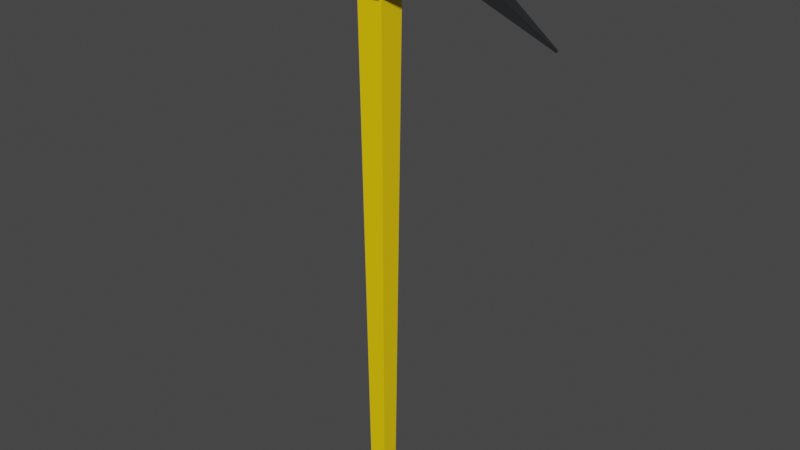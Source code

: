 # Source: Pickaxe.blend  (saved by Blender 3.1.7; exported with 4.5.12 LTS)
import bpy
from mathutils import Matrix  # noqa: F401  (used for matrix-valued properties, if any)

bpy.ops.wm.read_factory_settings(use_empty=True)
scene = bpy.context.scene
scene.name = 'Scene'

# ---- collections
col_collection = bpy.data.collections.new('Collection'); scene.collection.children.link(col_collection)

# ---- materials (node trees are filled in below, after node groups)
mat_material = bpy.data.materials.new('Material')
mat_material.alpha_threshold = 0.0
mat_material.use_transparent_shadow = False
mat_material.line_color = (0.0, 0.0, 0.0, 1.0)
mat_material_001 = bpy.data.materials.new('Material.001')
mat_material_001.use_transparent_shadow = False

# ---- material node trees
mat_material.use_nodes = True; mat_material.node_tree.nodes.clear()
_N = mat_material.node_tree.nodes; _L = mat_material.node_tree.links
n0 = _N.new('ShaderNodeOutputMaterial'); n0.name = 'Material Output'; n0.location = (300, 300)
n1 = _N.new('ShaderNodeBsdfPrincipled'); n1.name = 'Principled BSDF'; n1.location = (10, 300)
n1.distribution = 'GGX'
n1.subsurface_method = 'RANDOM_WALK_SKIN'
n1.inputs[0].default_value = (1.0, 0.6549, 0.0, 1.0)
n1.inputs[2].default_value = 0.4
n1.inputs[3].default_value = 1.45
n1.inputs[27].default_value = (0.0, 0.0, 0.0, 1.0)
n1.inputs[28].default_value = 1.0
_L.new(n1.outputs[0], n0.inputs[0])
n0.is_active_output = True
mat_material_001.use_nodes = True; mat_material_001.node_tree.nodes.clear()
_N = mat_material_001.node_tree.nodes; _L = mat_material_001.node_tree.links
n0 = _N.new('ShaderNodeBsdfPrincipled'); n0.name = 'Principled BSDF'; n0.location = (10, 300)
n0.distribution = 'GGX'
n0.subsurface_method = 'RANDOM_WALK_SKIN'
n0.inputs[0].default_value = (0.03442, 0.0377, 0.03986, 1.0)
n0.inputs[1].default_value = 0.55
n0.inputs[3].default_value = 1.45
n0.inputs[27].default_value = (0.0, 0.0, 0.0, 1.0)
n0.inputs[28].default_value = 1.0
n1 = _N.new('ShaderNodeOutputMaterial'); n1.name = 'Material Output'; n1.location = (300, 300)
_L.new(n0.outputs[0], n1.inputs[0])
n1.is_active_output = True

# ---- world
world_world = bpy.data.worlds.new('World'); scene.world = world_world
world_world.use_nodes = True; world_world.node_tree.nodes.clear()
_N = world_world.node_tree.nodes; _L = world_world.node_tree.links
n0 = _N.new('ShaderNodeOutputWorld'); n0.name = 'World Output'; n0.location = (300, 300)
n1 = _N.new('ShaderNodeBackground'); n1.name = 'Background'; n1.location = (10, 300)
n1.inputs[0].default_value = (0.05088, 0.05088, 0.05088, 1.0)
_L.new(n1.outputs[0], n0.inputs[0])
n0.is_active_output = True
world_world.color = (0.05088, 0.05088, 0.05088)
world_world.use_sun_shadow = False
world_world.sun_shadow_jitter_overblur = 0.0

# ---- meshes
me_cube = bpy.data.meshes.new('Cube')
me_cube.from_pydata([(1.147, 1.147, 1.245), (0.7384, 0.7384, -1.0), (1.147, -1.147, 1.245), (0.7384, -0.7384, -1.0), (-1.147, 1.147, 1.245), (-0.7384, 0.7384, -1.0), (-1.147, -1.147, 1.245), (-0.7384, -0.7384, -1.0), (-7.629, -1.087, 1.141), (-7.629, -1.087, 1.183), (-7.629, 1.165, 1.141), (-7.629, 1.165, 1.183), (9.068, -0.6353, 1.061), (9.068, -0.6412, 1.124), (9.115, 0.7886, 1.061), (9.115, 0.7827, 1.125), (-5.006, 1.544, 1.136), (-5.006, -1.466, 1.136), (-5.058, -1.466, 1.19), (-5.058, 1.544, 1.19), (4.61, 1.058, 1.19), (4.61, 1.058, 1.107), (4.61, -1.156, 1.107), (4.61, -1.156, 1.19), (-1.15, 1.8, 1.012), (-1.628, 1.8, 1.198), (-1.15, -1.722, 1.012), (-1.628, -1.722, 1.198), (14.5, 0.3156, 0.9356), (14.41, 0.3191, 0.9299), (14.41, 0.159, 0.9299), (14.5, 0.1555, 0.9355), (-9.321, 1.065, 1.141), (-9.321, -0.9861, 1.141), (-9.321, -0.9861, 1.176), (-9.321, 1.065, 1.176), (-10.89, 0.9131, 1.142), (-10.89, -0.8346, 1.142), (-10.89, -0.8346, 1.151), (-10.89, 0.9131, 1.151), (1.892, 1.407, 1.192), (1.166, -1.589, 1.012), (1.166, 1.407, 1.012), (1.892, -1.589, 1.192), (-3.078, 1.672, 1.089), (-3.343, -1.594, 1.197), (-3.343, 1.672, 1.197), (-3.078, -1.594, 1.089), (1.909, -1.589, 1.219), (-1.611, -1.722, 1.225), (-1.611, 1.8, 1.225), (1.909, 1.407, 1.219)], [], [(0, 4, 6, 2), (3, 2, 6, 7), (7, 6, 4, 5), (5, 1, 3, 7), (1, 0, 2, 3), (5, 4, 0, 1), (11, 10, 32, 35), (42, 40, 20, 21), (13, 12, 30, 31), (47, 45, 18, 17), (42, 21, 22, 41), (46, 19, 18, 45), (8, 10, 16, 17), (9, 8, 17, 18), (11, 9, 18, 19), (10, 11, 19, 16), (15, 14, 21, 20), (14, 12, 22, 21), (13, 15, 20, 23), (12, 13, 23, 22), (40, 25, 50, 51), (44, 24, 26, 47), (41, 43, 27, 26), (44, 46, 25, 24), (29, 28, 31, 30), (12, 14, 29, 30), (15, 13, 31, 28), (14, 15, 28, 29), (34, 35, 39, 38), (8, 9, 34, 33), (9, 11, 35, 34), (10, 8, 33, 32), (37, 38, 39, 36), (32, 33, 37, 36), (35, 32, 36, 39), (33, 34, 38, 37), (22, 23, 43, 41), (20, 40, 43, 23), (24, 42, 41, 26), (24, 25, 40, 42), (16, 19, 46, 44), (16, 44, 47, 17), (25, 46, 45, 27), (26, 27, 45, 47), (51, 50, 49, 48), (25, 27, 49, 50), (43, 40, 51, 48), (27, 43, 48, 49)])
me_cube.polygons.foreach_set('material_index', [0, 0, 0, 0, 0, 0, 1, 1, 1, 1, 1, 1, 1, 1, 1, 1, 1, 1, 1, 1, 1, 1, 1, 1, 1, 1, 1, 1, 1, 1, 1, 1, 1, 1, 1, 1, 1, 1, 1, 1, 1, 1, 1, 1, 1, 1, 1, 1])
_uv = me_cube.uv_layers.new(name='UVMap')
_uv.uv.foreach_set('vector', [0.6667, 0.3333, 1.0, 0.3333, 1.0, 0.6667, 0.6667, 0.6667, 0.3333, 0.0, 0.3333, 0.3741, 0.0, 0.3741, 0.0, 0.0, 0.6667, 0.0, 0.6667, 0.3741, 0.3333, 0.3741, 0.3333, 0.0, 0.6667, 0.0, 1.0, 0.0, 1.0, 0.3333, 0.6667, 0.3333, 0.3333, 0.3741, 0.3333, 0.7482, 0.0, 0.7482, 0.0, 0.3741, 0.6667, 0.3741, 0.6667, 0.7482, 0.3333, 0.7482, 0.3333, 0.3741, 0.2251, 0.0, 0.02493, 0.0, 0.02493, 0.0, 0.2251, 0.0, 0.0, 0.3707, 0.25, 0.3707, 0.25, 0.4963, 0.0, 0.4963, 0.7251, 0.0, 0.5249, 0.0, 0.5249, 0.0, 0.7251, 0.0, 0.5, 0.3909, 0.75, 0.3909, 0.75, 0.4963, 0.5, 0.4963, 0.25, 0.201, 0.25, 0.07535, 0.5, 0.07535, 0.5, 0.201, 0.75, 0.1808, 0.75, 0.07535, 1.0, 0.07535, 1.0, 0.1808, 0.4751, 0.5717, 0.2749, 0.5717, 0.25, 0.4963, 0.5, 0.4963, 0.7251, 0.5717, 0.5249, 0.5717, 0.5, 0.4963, 0.75, 0.4963, 0.7749, 0.0, 0.9751, 0.0, 1.0, 0.07535, 0.75, 0.07535, 0.02493, 0.0, 0.2251, 0.0, 0.25, 0.07535, 0.0, 0.07535, 0.2251, 0.5717, 0.02493, 0.5717, 0.0, 0.4963, 0.25, 0.4963, 0.2749, 0.0, 0.4751, 0.0, 0.5, 0.07535, 0.25, 0.07535, 0.9751, 0.5717, 0.7749, 0.5717, 0.75, 0.4963, 1.0, 0.4963, 0.5249, 0.0, 0.7251, 0.0, 0.75, 0.07535, 0.5, 0.07535, 0.25, 0.3707, 0.25, 0.2862, 0.25, 0.2862, 0.25, 0.3707, 0.25, 0.3909, 0.25, 0.2854, 0.5, 0.2854, 0.5, 0.3909, 0.5, 0.201, 0.75, 0.201, 0.75, 0.2854, 0.5, 0.2854, 0.0, 0.1808, 0.25, 0.1808, 0.25, 0.2862, 0.0, 0.2862, 0.2001, 0.5717, 0.2001, 0.7718, 0.0, 0.7718, 0.0, 0.5717, 0.4751, 0.0, 0.2749, 0.0, 0.2749, 0.0, 0.4751, 0.0, 0.7749, 0.5717, 0.9751, 0.5717, 0.9751, 0.5717, 0.7749, 0.5717, 0.02493, 0.5717, 0.2251, 0.5717, 0.2251, 0.5717, 0.02493, 0.5717, 0.9751, 0.0, 0.7749, 0.0, 0.7749, 0.0, 0.9751, 0.0, 0.5249, 0.5717, 0.7251, 0.5717, 0.7251, 0.5717, 0.5249, 0.5717, 0.9751, 0.0, 0.7749, 0.0, 0.7749, 0.0, 0.9751, 0.0, 0.2749, 0.5717, 0.4751, 0.5717, 0.4751, 0.5717, 0.2749, 0.5717, 0.4003, 0.5717, 0.4003, 0.7718, 0.2001, 0.7718, 0.2001, 0.5717, 0.2749, 0.5717, 0.4751, 0.5717, 0.4751, 0.5717, 0.2749, 0.5717, 0.2251, 0.0, 0.02493, 0.0, 0.02493, 0.0, 0.2251, 0.0, 0.5249, 0.5717, 0.7251, 0.5717, 0.7251, 0.5717, 0.5249, 0.5717, 0.5, 0.07535, 0.75, 0.07535, 0.75, 0.201, 0.5, 0.201, 0.75, 0.4963, 0.75, 0.3707, 1.0, 0.3707, 1.0, 0.4963, 0.25, 0.2854, 0.25, 0.201, 0.5, 0.201, 0.5, 0.2854, 0.0, 0.2862, 0.25, 0.2862, 0.25, 0.3707, 0.0, 0.3707, 0.0, 0.07535, 0.25, 0.07535, 0.25, 0.1808, 0.0, 0.1808, 0.25, 0.4963, 0.25, 0.3909, 0.5, 0.3909, 0.5, 0.4963, 0.75, 0.2862, 0.75, 0.1808, 1.0, 0.1808, 1.0, 0.2862, 0.5, 0.2854, 0.75, 0.2854, 0.75, 0.3909, 0.5, 0.3909, 0.75, 0.3707, 0.75, 0.2862, 1.0, 0.2862, 1.0, 0.3707, 0.75, 0.2862, 1.0, 0.2862, 1.0, 0.2862, 0.75, 0.2862, 1.0, 0.3707, 0.75, 0.3707, 0.75, 0.3707, 1.0, 0.3707, 0.75, 0.2854, 0.75, 0.201, 0.75, 0.201, 0.75, 0.2854])
me_cube.materials.append(mat_material)
me_cube.materials.append(mat_material_001)
me_cube.use_remesh_preserve_volume = False
me_cube.use_remesh_preserve_attributes = False
me_cube.use_mirror_vertex_groups = False
me_cube.update()

# ---- objects
ob_cube = bpy.data.objects.new('Cube', me_cube)

# ---- transforms, parenting, visibility, modifiers, constraints
ob_cube.location = (0.0, 0.0, 0.00545)
ob_cube.scale = (0.02, 0.02, 0.401)
ob_cube.lock_rotations_4d = False
ob_cube.empty_display_type = 'ARROWS'
ob_cube.lineart.crease_threshold = 0.0

# ---- collection membership
col_collection.objects.link(ob_cube)

# ---- scene / render settings (as saved in the file)
scene.frame_start = 1; scene.frame_end = 250; scene.frame_set(1)
scene.render.engine = 'BLENDER_EEVEE_NEXT'
scene.cycles.sampling_pattern = 'TABULATED_SOBOL'
scene.cycles.use_light_tree = False
scene.view_settings.view_transform = 'Filmic'
bpy.context.view_layer.update()

# ---- added for rendering (the .blend has no active camera and no usable light): camera, sun
cam_auto = bpy.data.cameras.new('AutoCamera')
cam_auto.lens = 50.0
cam_auto.sensor_width = 36.0
cam_auto.clip_end = 1000.0
ob_auto_camera = bpy.data.objects.new('AutoCamera', cam_auto)
scene.collection.objects.link(ob_auto_camera)
ob_auto_camera.location = (0.994438, -1.1492, 0.821145)
ob_auto_camera.rotation_euler = (1.09748, -7.21219e-08, 0.694738)
scene.camera = ob_auto_camera
light_auto_sun = bpy.data.lights.new('AutoSun', 'SUN')
light_auto_sun.energy = 3.0
light_auto_sun.angle = 0.0523599
ob_auto_sun = bpy.data.objects.new('AutoSun', light_auto_sun)
scene.collection.objects.link(ob_auto_sun)
ob_auto_sun.rotation_euler = (0.872665, 0.174533, 0.523599)
bpy.context.view_layer.update()
